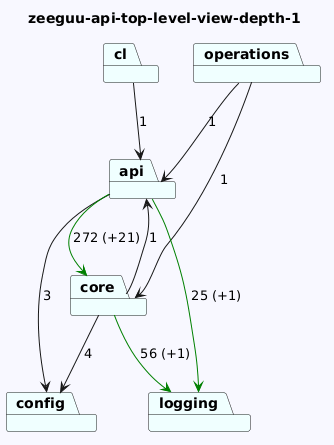

The diagram above was rendered by PlantUML. Its source (embedded in the PNG):
@startuml
skinparam backgroundColor GhostWhite
title zeeguu-api-top-level-view-depth-1
package "operations" #Azure
package "logging" #Azure
package "api" #Azure
package "config" #Azure
package "core" #Azure
package "cl" #Azure
"operations"-->"api"  : 1
"operations"-->"core"  : 1

"api"-->"logging" #Green : 25 (+1)
"api"-->"config"  : 3
"api"-->"core" #Green : 272 (+21)

"core"-->"logging" #Green : 56 (+1)
"core"-->"api"  : 1
"core"-->"config"  : 4
"cl"-->"api"  : 1
@enduml